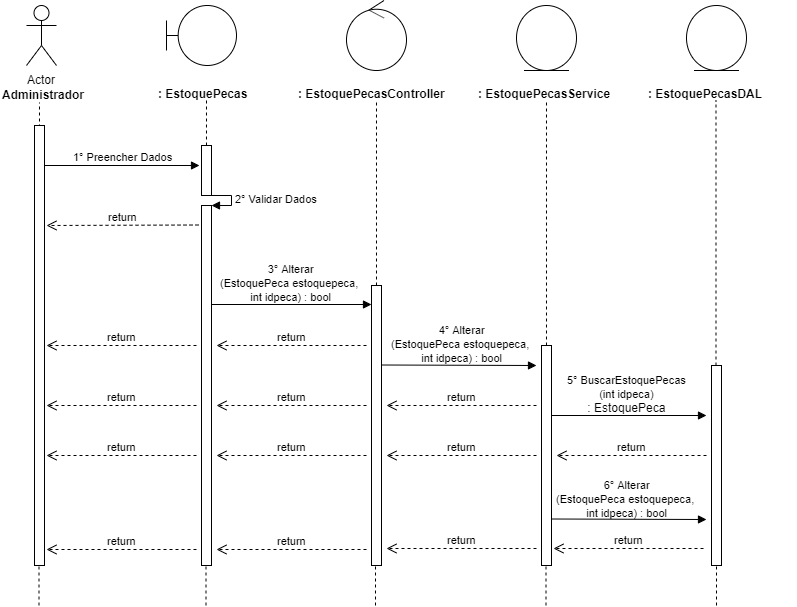

The diagram above was exported from draw.io. Its source (the exported page's mxGraphModel, read from the mxfile embedded in the PNG):
<mxGraphModel dx="984" dy="349" grid="1" gridSize="10" guides="1" tooltips="1" connect="1" arrows="1" fold="1" page="1" pageScale="1" pageWidth="827" pageHeight="1169" math="0" shadow="0">
  <root>
    <mxCell id="0" />
    <mxCell id="1" parent="0" />
    <mxCell id="0rl8sCd2smoYntP0GRUY-1" value="Actor" style="shape=umlActor;verticalLabelPosition=bottom;labelBackgroundColor=#ffffff;verticalAlign=top;html=1;" parent="1" vertex="1">
      <mxGeometry x="120" y="40" width="30" height="60" as="geometry" />
    </mxCell>
    <mxCell id="0rl8sCd2smoYntP0GRUY-3" value="&lt;b&gt;Administrador&lt;/b&gt;" style="text;html=1;resizable=0;points=[];autosize=1;align=left;verticalAlign=top;spacingTop=-4;" parent="1" vertex="1">
      <mxGeometry x="94" y="120" width="100" height="20" as="geometry" />
    </mxCell>
    <mxCell id="0rl8sCd2smoYntP0GRUY-4" value="" style="endArrow=none;dashed=1;html=1;entryX=0.511;entryY=1.25;entryDx=0;entryDy=0;entryPerimeter=0;" parent="1" edge="1">
      <mxGeometry width="50" height="50" relative="1" as="geometry">
        <mxPoint x="133" y="480" as="sourcePoint" />
        <mxPoint x="132.99" y="137" as="targetPoint" />
      </mxGeometry>
    </mxCell>
    <mxCell id="0rl8sCd2smoYntP0GRUY-8" value="" style="shape=umlBoundary;whiteSpace=wrap;html=1;" parent="1" vertex="1">
      <mxGeometry x="260" y="40" width="70" height="60" as="geometry" />
    </mxCell>
    <mxCell id="0rl8sCd2smoYntP0GRUY-11" value="&lt;b&gt;: EstoquePecas&lt;/b&gt;" style="text;html=1;" parent="1" vertex="1">
      <mxGeometry x="250" y="115" width="150" height="30" as="geometry" />
    </mxCell>
    <mxCell id="0rl8sCd2smoYntP0GRUY-12" value="" style="endArrow=none;dashed=1;html=1;entryX=0.511;entryY=1.25;entryDx=0;entryDy=0;entryPerimeter=0;" parent="1" source="0rl8sCd2smoYntP0GRUY-24" edge="1">
      <mxGeometry width="50" height="50" relative="1" as="geometry">
        <mxPoint x="300" y="480" as="sourcePoint" />
        <mxPoint x="299.99" y="135" as="targetPoint" />
      </mxGeometry>
    </mxCell>
    <mxCell id="0rl8sCd2smoYntP0GRUY-13" value="" style="ellipse;shape=umlControl;whiteSpace=wrap;html=1;" parent="1" vertex="1">
      <mxGeometry x="440" y="35" width="60" height="70" as="geometry" />
    </mxCell>
    <mxCell id="0rl8sCd2smoYntP0GRUY-14" value="&lt;b&gt;:&amp;nbsp;&lt;/b&gt;&lt;b&gt;EstoquePecas&lt;/b&gt;&lt;b&gt;Controller&lt;/b&gt;" style="text;html=1;" parent="1" vertex="1">
      <mxGeometry x="390" y="115" width="150" height="30" as="geometry" />
    </mxCell>
    <mxCell id="0rl8sCd2smoYntP0GRUY-15" value="" style="endArrow=none;dashed=1;html=1;entryX=0.511;entryY=1.25;entryDx=0;entryDy=0;entryPerimeter=0;" parent="1" source="0rl8sCd2smoYntP0GRUY-33" edge="1">
      <mxGeometry width="50" height="50" relative="1" as="geometry">
        <mxPoint x="470" y="480" as="sourcePoint" />
        <mxPoint x="469.99" y="135" as="targetPoint" />
      </mxGeometry>
    </mxCell>
    <mxCell id="0rl8sCd2smoYntP0GRUY-16" value="" style="ellipse;shape=umlEntity;whiteSpace=wrap;html=1;" parent="1" vertex="1">
      <mxGeometry x="610" y="40" width="60" height="65" as="geometry" />
    </mxCell>
    <mxCell id="0rl8sCd2smoYntP0GRUY-17" value="&lt;b&gt;:&amp;nbsp;&lt;/b&gt;&lt;b&gt;EstoquePecas&lt;/b&gt;&lt;b&gt;Service&lt;/b&gt;" style="text;html=1;" parent="1" vertex="1">
      <mxGeometry x="570" y="115" width="150" height="30" as="geometry" />
    </mxCell>
    <mxCell id="0rl8sCd2smoYntP0GRUY-18" value="" style="ellipse;shape=umlEntity;whiteSpace=wrap;html=1;" parent="1" vertex="1">
      <mxGeometry x="780" y="40" width="60" height="65" as="geometry" />
    </mxCell>
    <mxCell id="0rl8sCd2smoYntP0GRUY-19" value="&lt;b&gt;:&amp;nbsp;&lt;/b&gt;&lt;b&gt;EstoquePecas&lt;/b&gt;&lt;b&gt;DAL&lt;/b&gt;" style="text;html=1;" parent="1" vertex="1">
      <mxGeometry x="740" y="115" width="150" height="30" as="geometry" />
    </mxCell>
    <mxCell id="0rl8sCd2smoYntP0GRUY-20" value="" style="endArrow=none;dashed=1;html=1;entryX=0.511;entryY=1.25;entryDx=0;entryDy=0;entryPerimeter=0;" parent="1" source="0rl8sCd2smoYntP0GRUY-40" edge="1">
      <mxGeometry width="50" height="50" relative="1" as="geometry">
        <mxPoint x="640" y="479" as="sourcePoint" />
        <mxPoint x="639.99" y="134" as="targetPoint" />
      </mxGeometry>
    </mxCell>
    <mxCell id="0rl8sCd2smoYntP0GRUY-21" value="" style="endArrow=none;dashed=1;html=1;entryX=0.511;entryY=1.25;entryDx=0;entryDy=0;entryPerimeter=0;" parent="1" source="0rl8sCd2smoYntP0GRUY-45" edge="1">
      <mxGeometry width="50" height="50" relative="1" as="geometry">
        <mxPoint x="809.5" y="480" as="sourcePoint" />
        <mxPoint x="809.49" y="135" as="targetPoint" />
      </mxGeometry>
    </mxCell>
    <mxCell id="0rl8sCd2smoYntP0GRUY-22" value="1° Preencher Dados" style="html=1;verticalAlign=bottom;endArrow=block;" parent="1" source="0rl8sCd2smoYntP0GRUY-37" edge="1">
      <mxGeometry width="80" relative="1" as="geometry">
        <mxPoint x="133" y="200" as="sourcePoint" />
        <mxPoint x="293" y="200" as="targetPoint" />
        <mxPoint as="offset" />
      </mxGeometry>
    </mxCell>
    <mxCell id="0rl8sCd2smoYntP0GRUY-24" value="" style="html=1;points=[];perimeter=orthogonalPerimeter;" parent="1" vertex="1">
      <mxGeometry x="295" y="180" width="10" height="50" as="geometry" />
    </mxCell>
    <mxCell id="0rl8sCd2smoYntP0GRUY-25" value="" style="endArrow=none;dashed=1;html=1;entryX=0.511;entryY=1.25;entryDx=0;entryDy=0;entryPerimeter=0;" parent="1" source="0rl8sCd2smoYntP0GRUY-26" target="0rl8sCd2smoYntP0GRUY-24" edge="1">
      <mxGeometry width="50" height="50" relative="1" as="geometry">
        <mxPoint x="300" y="480" as="sourcePoint" />
        <mxPoint x="299.99" y="135" as="targetPoint" />
      </mxGeometry>
    </mxCell>
    <mxCell id="0rl8sCd2smoYntP0GRUY-27" value="2° Validar Dados" style="edgeStyle=orthogonalEdgeStyle;html=1;align=left;spacingLeft=2;endArrow=block;rounded=0;entryX=1;entryY=0;" parent="1" target="0rl8sCd2smoYntP0GRUY-26" edge="1">
      <mxGeometry relative="1" as="geometry">
        <mxPoint x="300" y="230" as="sourcePoint" />
        <Array as="points">
          <mxPoint x="325" y="230" />
        </Array>
      </mxGeometry>
    </mxCell>
    <mxCell id="0rl8sCd2smoYntP0GRUY-26" value="" style="html=1;points=[];perimeter=orthogonalPerimeter;" parent="1" vertex="1">
      <mxGeometry x="295" y="240" width="10" height="360" as="geometry" />
    </mxCell>
    <mxCell id="0rl8sCd2smoYntP0GRUY-29" value="return" style="html=1;verticalAlign=bottom;endArrow=open;dashed=1;endSize=8;" parent="1" edge="1">
      <mxGeometry relative="1" as="geometry">
        <mxPoint x="292" y="259.5" as="sourcePoint" />
        <mxPoint x="140" y="260" as="targetPoint" />
      </mxGeometry>
    </mxCell>
    <mxCell id="0rl8sCd2smoYntP0GRUY-30" value="" style="html=1;verticalAlign=bottom;endArrow=block;" parent="1" edge="1">
      <mxGeometry width="80" relative="1" as="geometry">
        <mxPoint x="305" y="339" as="sourcePoint" />
        <mxPoint x="465" y="339" as="targetPoint" />
      </mxGeometry>
    </mxCell>
    <mxCell id="0rl8sCd2smoYntP0GRUY-31" value="&lt;span style=&quot;font-size: 11px&quot;&gt;3° Alterar&lt;br&gt;(EstoquePeca estoquepeca, &lt;br&gt;int idpeca) : bool&lt;/span&gt;" style="text;html=1;resizable=0;points=[];autosize=1;align=center;verticalAlign=top;spacingTop=-4;" parent="1" vertex="1">
      <mxGeometry x="308" y="294" width="150" height="50" as="geometry" />
    </mxCell>
    <mxCell id="0rl8sCd2smoYntP0GRUY-33" value="" style="html=1;points=[];perimeter=orthogonalPerimeter;" parent="1" vertex="1">
      <mxGeometry x="465" y="320" width="10" height="280" as="geometry" />
    </mxCell>
    <mxCell id="0rl8sCd2smoYntP0GRUY-35" value="return" style="html=1;verticalAlign=bottom;endArrow=open;dashed=1;endSize=8;" parent="1" edge="1">
      <mxGeometry relative="1" as="geometry">
        <mxPoint x="460" y="380" as="sourcePoint" />
        <mxPoint x="310" y="380" as="targetPoint" />
      </mxGeometry>
    </mxCell>
    <mxCell id="0rl8sCd2smoYntP0GRUY-36" value="return" style="html=1;verticalAlign=bottom;endArrow=open;dashed=1;endSize=8;" parent="1" edge="1">
      <mxGeometry relative="1" as="geometry">
        <mxPoint x="290" y="380" as="sourcePoint" />
        <mxPoint x="140" y="380" as="targetPoint" />
      </mxGeometry>
    </mxCell>
    <mxCell id="0rl8sCd2smoYntP0GRUY-37" value="" style="html=1;points=[];perimeter=orthogonalPerimeter;" parent="1" vertex="1">
      <mxGeometry x="128" y="160" width="10" height="440" as="geometry" />
    </mxCell>
    <mxCell id="0rl8sCd2smoYntP0GRUY-39" value="" style="html=1;verticalAlign=bottom;endArrow=block;" parent="1" edge="1">
      <mxGeometry width="80" relative="1" as="geometry">
        <mxPoint x="475" y="399.5" as="sourcePoint" />
        <mxPoint x="630" y="400" as="targetPoint" />
      </mxGeometry>
    </mxCell>
    <mxCell id="0rl8sCd2smoYntP0GRUY-40" value="" style="html=1;points=[];perimeter=orthogonalPerimeter;" parent="1" vertex="1">
      <mxGeometry x="635" y="380" width="10" height="220" as="geometry" />
    </mxCell>
    <mxCell id="0rl8sCd2smoYntP0GRUY-42" value="return" style="html=1;verticalAlign=bottom;endArrow=open;dashed=1;endSize=8;" parent="1" edge="1">
      <mxGeometry relative="1" as="geometry">
        <mxPoint x="630" y="440" as="sourcePoint" />
        <mxPoint x="480" y="440" as="targetPoint" />
      </mxGeometry>
    </mxCell>
    <mxCell id="0rl8sCd2smoYntP0GRUY-43" value="return" style="html=1;verticalAlign=bottom;endArrow=open;dashed=1;endSize=8;" parent="1" edge="1">
      <mxGeometry relative="1" as="geometry">
        <mxPoint x="460" y="440" as="sourcePoint" />
        <mxPoint x="310" y="440" as="targetPoint" />
      </mxGeometry>
    </mxCell>
    <mxCell id="0rl8sCd2smoYntP0GRUY-44" value="return" style="html=1;verticalAlign=bottom;endArrow=open;dashed=1;endSize=8;" parent="1" edge="1">
      <mxGeometry relative="1" as="geometry">
        <mxPoint x="290" y="440" as="sourcePoint" />
        <mxPoint x="140" y="440" as="targetPoint" />
      </mxGeometry>
    </mxCell>
    <mxCell id="0rl8sCd2smoYntP0GRUY-45" value="" style="html=1;points=[];perimeter=orthogonalPerimeter;" parent="1" vertex="1">
      <mxGeometry x="805" y="400" width="10" height="200" as="geometry" />
    </mxCell>
    <mxCell id="0rl8sCd2smoYntP0GRUY-49" value="" style="html=1;verticalAlign=bottom;endArrow=block;" parent="1" edge="1">
      <mxGeometry width="80" relative="1" as="geometry">
        <mxPoint x="645" y="450" as="sourcePoint" />
        <mxPoint x="800" y="450" as="targetPoint" />
      </mxGeometry>
    </mxCell>
    <mxCell id="0rl8sCd2smoYntP0GRUY-50" value="return" style="html=1;verticalAlign=bottom;endArrow=open;dashed=1;endSize=8;" parent="1" edge="1">
      <mxGeometry relative="1" as="geometry">
        <mxPoint x="800" y="490" as="sourcePoint" />
        <mxPoint x="650" y="490" as="targetPoint" />
      </mxGeometry>
    </mxCell>
    <mxCell id="0rl8sCd2smoYntP0GRUY-51" value="return" style="html=1;verticalAlign=bottom;endArrow=open;dashed=1;endSize=8;" parent="1" edge="1">
      <mxGeometry relative="1" as="geometry">
        <mxPoint x="630" y="490" as="sourcePoint" />
        <mxPoint x="480" y="490" as="targetPoint" />
      </mxGeometry>
    </mxCell>
    <mxCell id="0rl8sCd2smoYntP0GRUY-52" value="return" style="html=1;verticalAlign=bottom;endArrow=open;dashed=1;endSize=8;" parent="1" edge="1">
      <mxGeometry relative="1" as="geometry">
        <mxPoint x="460" y="490" as="sourcePoint" />
        <mxPoint x="310" y="490" as="targetPoint" />
      </mxGeometry>
    </mxCell>
    <mxCell id="0rl8sCd2smoYntP0GRUY-53" value="return" style="html=1;verticalAlign=bottom;endArrow=open;dashed=1;endSize=8;" parent="1" edge="1">
      <mxGeometry relative="1" as="geometry">
        <mxPoint x="290" y="490" as="sourcePoint" />
        <mxPoint x="140" y="490" as="targetPoint" />
      </mxGeometry>
    </mxCell>
    <mxCell id="0rl8sCd2smoYntP0GRUY-55" value="" style="html=1;verticalAlign=bottom;endArrow=block;" parent="1" edge="1">
      <mxGeometry width="80" relative="1" as="geometry">
        <mxPoint x="645" y="553.5" as="sourcePoint" />
        <mxPoint x="800" y="554" as="targetPoint" />
      </mxGeometry>
    </mxCell>
    <mxCell id="0rl8sCd2smoYntP0GRUY-56" value="return" style="html=1;verticalAlign=bottom;endArrow=open;dashed=1;endSize=8;" parent="1" edge="1">
      <mxGeometry relative="1" as="geometry">
        <mxPoint x="797" y="583" as="sourcePoint" />
        <mxPoint x="647" y="583" as="targetPoint" />
      </mxGeometry>
    </mxCell>
    <mxCell id="0rl8sCd2smoYntP0GRUY-57" value="return" style="html=1;verticalAlign=bottom;endArrow=open;dashed=1;endSize=8;" parent="1" edge="1">
      <mxGeometry relative="1" as="geometry">
        <mxPoint x="630" y="583" as="sourcePoint" />
        <mxPoint x="480" y="583" as="targetPoint" />
      </mxGeometry>
    </mxCell>
    <mxCell id="0rl8sCd2smoYntP0GRUY-58" value="return" style="html=1;verticalAlign=bottom;endArrow=open;dashed=1;endSize=8;" parent="1" edge="1">
      <mxGeometry relative="1" as="geometry">
        <mxPoint x="460" y="584" as="sourcePoint" />
        <mxPoint x="310" y="584" as="targetPoint" />
      </mxGeometry>
    </mxCell>
    <mxCell id="0rl8sCd2smoYntP0GRUY-59" value="return" style="html=1;verticalAlign=bottom;endArrow=open;dashed=1;endSize=8;" parent="1" edge="1">
      <mxGeometry relative="1" as="geometry">
        <mxPoint x="290" y="584" as="sourcePoint" />
        <mxPoint x="140" y="584" as="targetPoint" />
      </mxGeometry>
    </mxCell>
    <mxCell id="0rl8sCd2smoYntP0GRUY-60" value="" style="endArrow=none;dashed=1;html=1;" parent="1" edge="1">
      <mxGeometry width="50" height="50" relative="1" as="geometry">
        <mxPoint x="132.5" y="640" as="sourcePoint" />
        <mxPoint x="132.5" y="600" as="targetPoint" />
      </mxGeometry>
    </mxCell>
    <mxCell id="0rl8sCd2smoYntP0GRUY-61" value="" style="endArrow=none;dashed=1;html=1;" parent="1" edge="1">
      <mxGeometry width="50" height="50" relative="1" as="geometry">
        <mxPoint x="299.5" y="640" as="sourcePoint" />
        <mxPoint x="299.5" y="600" as="targetPoint" />
      </mxGeometry>
    </mxCell>
    <mxCell id="0rl8sCd2smoYntP0GRUY-62" value="" style="endArrow=none;dashed=1;html=1;" parent="1" edge="1">
      <mxGeometry width="50" height="50" relative="1" as="geometry">
        <mxPoint x="469" y="640" as="sourcePoint" />
        <mxPoint x="469" y="600" as="targetPoint" />
      </mxGeometry>
    </mxCell>
    <mxCell id="0rl8sCd2smoYntP0GRUY-63" value="" style="endArrow=none;dashed=1;html=1;" parent="1" edge="1">
      <mxGeometry width="50" height="50" relative="1" as="geometry">
        <mxPoint x="639.5" y="640" as="sourcePoint" />
        <mxPoint x="639.5" y="600" as="targetPoint" />
      </mxGeometry>
    </mxCell>
    <mxCell id="0rl8sCd2smoYntP0GRUY-64" value="" style="endArrow=none;dashed=1;html=1;" parent="1" edge="1">
      <mxGeometry width="50" height="50" relative="1" as="geometry">
        <mxPoint x="810" y="640" as="sourcePoint" />
        <mxPoint x="810" y="600" as="targetPoint" />
      </mxGeometry>
    </mxCell>
    <mxCell id="TjRVzkxQD6MoFIfPdHV0-2" value="&lt;span style=&quot;color: rgba(0 , 0 , 0 , 0) ; font-family: monospace ; font-size: 0px&quot;&gt;%3CmxGraphModel%3E%3Croot%3E%3CmxCell%20id%3D%220%22%2F%3E%3CmxCell%20id%3D%221%22%20parent%3D%220%22%2F%3E%3CmxCell%20id%3D%222%22%20value%3D%22%26lt%3Bspan%20style%3D%26quot%3Bfont-size%3A%2011px%26quot%3B%26gt%3B3%C2%B0%20Cadastrar%26lt%3Bbr%26gt%3B(EstoquePeca%20estoquePeca%2C%20%26lt%3Bbr%26gt%3Bint%20idpeca)%20%3A%20bool%26lt%3B%2Fspan%26gt%3B%22%20style%3D%22text%3Bhtml%3D1%3Bresizable%3D0%3Bpoints%3D%5B%5D%3Bautosize%3D1%3Balign%3Dcenter%3BverticalAlign%3Dtop%3BspacingTop%3D-4%3B%22%20vertex%3D%221%22%20parent%3D%221%22%3E%3CmxGeometry%20x%3D%22308%22%20y%3D%22294%22%20width%3D%22150%22%20height%3D%2250%22%20as%3D%22geometry%22%2F%3E%3C%2FmxCell%3E%3C%2Froot%3E%3C%2FmxGraphModel%3E&lt;/span&gt;" style="text;html=1;resizable=0;points=[];autosize=1;align=center;verticalAlign=top;spacingTop=-4;" parent="1" vertex="1">
      <mxGeometry x="541" y="355" width="20" height="20" as="geometry" />
    </mxCell>
    <mxCell id="TjRVzkxQD6MoFIfPdHV0-3" value="&lt;span style=&quot;font-size: 11px&quot;&gt;5° BuscarEstoquePecas&lt;br&gt;(int idpeca)&lt;br&gt;&lt;/span&gt;: EstoquePeca" style="text;html=1;resizable=0;points=[];autosize=1;align=center;verticalAlign=top;spacingTop=-4;" parent="1" vertex="1">
      <mxGeometry x="655" y="405" width="130" height="40" as="geometry" />
    </mxCell>
    <mxCell id="TjRVzkxQD6MoFIfPdHV0-4" value="&lt;span style=&quot;font-size: 11px&quot;&gt;6° Alterar&lt;/span&gt;&lt;br style=&quot;font-size: 11px&quot;&gt;&lt;span style=&quot;font-size: 11px&quot;&gt;(EstoquePeca estoquepeca,&amp;nbsp;&lt;/span&gt;&lt;br style=&quot;font-size: 11px&quot;&gt;&lt;span style=&quot;font-size: 11px&quot;&gt;int idpeca) : bool&lt;/span&gt;&lt;span style=&quot;font-size: 11px&quot;&gt;&lt;br&gt;&lt;/span&gt;" style="text;html=1;resizable=0;points=[];autosize=1;align=center;verticalAlign=top;spacingTop=-4;" parent="1" vertex="1">
      <mxGeometry x="640" y="510" width="160" height="50" as="geometry" />
    </mxCell>
    <mxCell id="kvuKUfcf2D9X_9ANhc8J-1" value="&lt;span style=&quot;font-size: 11px&quot;&gt;4° Alterar&lt;/span&gt;&lt;br style=&quot;font-size: 11px&quot;&gt;&lt;span style=&quot;font-size: 11px&quot;&gt;(EstoquePeca estoquepeca,&amp;nbsp;&lt;/span&gt;&lt;br style=&quot;font-size: 11px&quot;&gt;&lt;span style=&quot;font-size: 11px&quot;&gt;int idpeca) : bool&lt;/span&gt;" style="text;html=1;resizable=0;points=[];autosize=1;align=center;verticalAlign=top;spacingTop=-4;" parent="1" vertex="1">
      <mxGeometry x="475" y="355" width="160" height="50" as="geometry" />
    </mxCell>
  </root>
</mxGraphModel>